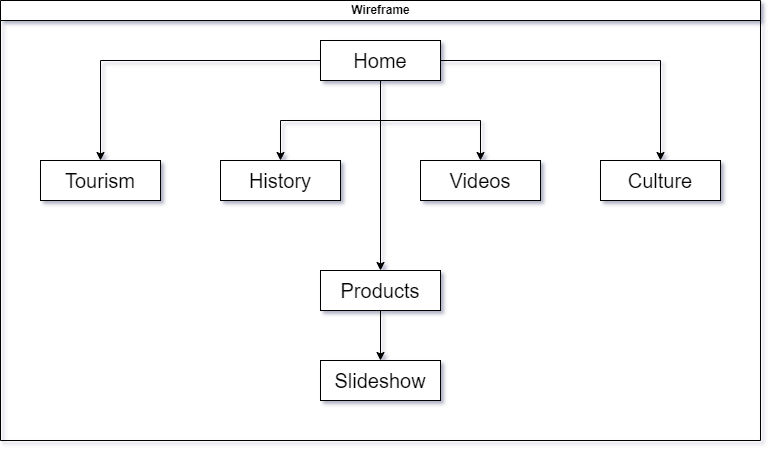

The diagram above was exported from draw.io. Its source (the exported page's mxGraphModel, read from the mxfile embedded in the PNG):
<mxGraphModel dx="1434" dy="764" grid="1" gridSize="10" guides="1" tooltips="1" connect="1" arrows="1" fold="1" page="1" pageScale="1" pageWidth="827" pageHeight="1169" math="0" shadow="0">
  <root>
    <mxCell id="0" />
    <mxCell id="1" parent="0" />
    <mxCell id="dNxyNK7c78bLwvsdeMH5-11" value="Wireframe" style="swimlane;html=1;startSize=20;horizontal=1;containerType=tree;glass=0;" parent="1" vertex="1">
      <mxGeometry x="40" y="80" width="760" height="440" as="geometry" />
    </mxCell>
    <mxCell id="g2uKhA36J6lWRvWjxgbl-8" style="edgeStyle=orthogonalEdgeStyle;rounded=0;orthogonalLoop=1;jettySize=auto;html=1;" edge="1" parent="dNxyNK7c78bLwvsdeMH5-11" source="g2uKhA36J6lWRvWjxgbl-1" target="g2uKhA36J6lWRvWjxgbl-4">
      <mxGeometry relative="1" as="geometry" />
    </mxCell>
    <mxCell id="g2uKhA36J6lWRvWjxgbl-9" style="edgeStyle=orthogonalEdgeStyle;rounded=0;orthogonalLoop=1;jettySize=auto;html=1;" edge="1" parent="dNxyNK7c78bLwvsdeMH5-11" source="g2uKhA36J6lWRvWjxgbl-1" target="g2uKhA36J6lWRvWjxgbl-7">
      <mxGeometry relative="1" as="geometry" />
    </mxCell>
    <mxCell id="g2uKhA36J6lWRvWjxgbl-10" style="edgeStyle=orthogonalEdgeStyle;rounded=0;orthogonalLoop=1;jettySize=auto;html=1;" edge="1" parent="dNxyNK7c78bLwvsdeMH5-11" source="g2uKhA36J6lWRvWjxgbl-1" target="g2uKhA36J6lWRvWjxgbl-6">
      <mxGeometry relative="1" as="geometry" />
    </mxCell>
    <mxCell id="g2uKhA36J6lWRvWjxgbl-11" style="edgeStyle=orthogonalEdgeStyle;rounded=0;orthogonalLoop=1;jettySize=auto;html=1;" edge="1" parent="dNxyNK7c78bLwvsdeMH5-11" source="g2uKhA36J6lWRvWjxgbl-1" target="g2uKhA36J6lWRvWjxgbl-5">
      <mxGeometry relative="1" as="geometry" />
    </mxCell>
    <mxCell id="g2uKhA36J6lWRvWjxgbl-15" style="edgeStyle=orthogonalEdgeStyle;rounded=0;orthogonalLoop=1;jettySize=auto;html=1;entryX=0.5;entryY=0;entryDx=0;entryDy=0;" edge="1" parent="dNxyNK7c78bLwvsdeMH5-11" source="g2uKhA36J6lWRvWjxgbl-1" target="g2uKhA36J6lWRvWjxgbl-12">
      <mxGeometry relative="1" as="geometry" />
    </mxCell>
    <mxCell id="g2uKhA36J6lWRvWjxgbl-1" value="&lt;font style=&quot;font-size: 20px;&quot;&gt;Home&lt;/font&gt;" style="rounded=0;whiteSpace=wrap;html=1;" vertex="1" parent="dNxyNK7c78bLwvsdeMH5-11">
      <mxGeometry x="320" y="40" width="120" height="40" as="geometry" />
    </mxCell>
    <mxCell id="g2uKhA36J6lWRvWjxgbl-4" value="&lt;font style=&quot;font-size: 20px;&quot;&gt;History&lt;/font&gt;" style="rounded=0;whiteSpace=wrap;html=1;" vertex="1" parent="dNxyNK7c78bLwvsdeMH5-11">
      <mxGeometry x="220" y="160" width="120" height="40" as="geometry" />
    </mxCell>
    <mxCell id="g2uKhA36J6lWRvWjxgbl-5" value="&lt;font style=&quot;font-size: 20px;&quot;&gt;Tourism&lt;/font&gt;" style="rounded=0;whiteSpace=wrap;html=1;" vertex="1" parent="dNxyNK7c78bLwvsdeMH5-11">
      <mxGeometry x="40" y="160" width="120" height="40" as="geometry" />
    </mxCell>
    <mxCell id="g2uKhA36J6lWRvWjxgbl-6" value="&lt;font style=&quot;font-size: 20px;&quot;&gt;Culture&lt;/font&gt;" style="rounded=0;whiteSpace=wrap;html=1;" vertex="1" parent="dNxyNK7c78bLwvsdeMH5-11">
      <mxGeometry x="600" y="160" width="120" height="40" as="geometry" />
    </mxCell>
    <mxCell id="g2uKhA36J6lWRvWjxgbl-7" value="&lt;font style=&quot;font-size: 20px;&quot;&gt;Videos&lt;/font&gt;" style="rounded=0;whiteSpace=wrap;html=1;" vertex="1" parent="dNxyNK7c78bLwvsdeMH5-11">
      <mxGeometry x="420" y="160" width="120" height="40" as="geometry" />
    </mxCell>
    <mxCell id="g2uKhA36J6lWRvWjxgbl-14" style="edgeStyle=orthogonalEdgeStyle;rounded=0;orthogonalLoop=1;jettySize=auto;html=1;entryX=0.5;entryY=0;entryDx=0;entryDy=0;" edge="1" parent="dNxyNK7c78bLwvsdeMH5-11" source="g2uKhA36J6lWRvWjxgbl-12" target="g2uKhA36J6lWRvWjxgbl-13">
      <mxGeometry relative="1" as="geometry" />
    </mxCell>
    <mxCell id="g2uKhA36J6lWRvWjxgbl-12" value="&lt;font style=&quot;font-size: 20px;&quot;&gt;Products&lt;/font&gt;" style="rounded=0;whiteSpace=wrap;html=1;" vertex="1" parent="dNxyNK7c78bLwvsdeMH5-11">
      <mxGeometry x="320" y="270" width="120" height="40" as="geometry" />
    </mxCell>
    <mxCell id="g2uKhA36J6lWRvWjxgbl-13" value="&lt;font style=&quot;font-size: 20px;&quot;&gt;Slideshow&lt;/font&gt;" style="rounded=0;whiteSpace=wrap;html=1;" vertex="1" parent="dNxyNK7c78bLwvsdeMH5-11">
      <mxGeometry x="320" y="360" width="120" height="40" as="geometry" />
    </mxCell>
  </root>
</mxGraphModel>